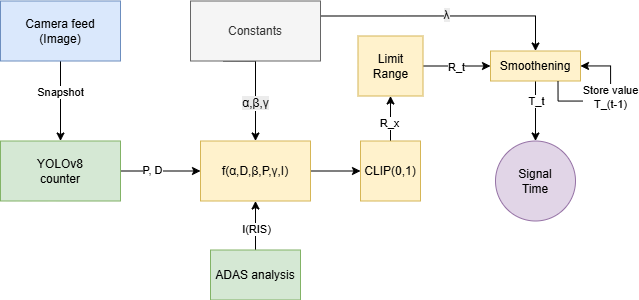

The diagram above was exported from draw.io. Its source (the exported page's mxGraphModel, read from the mxfile embedded in the PNG):
<mxGraphModel dx="1429" dy="938" grid="1" gridSize="10" guides="1" tooltips="1" connect="1" arrows="1" fold="1" page="1" pageScale="1" pageWidth="827" pageHeight="1169" math="0" shadow="0">
  <root>
    <mxCell id="0" />
    <mxCell id="1" parent="0" />
    <mxCell id="2" style="edgeStyle=orthogonalEdgeStyle;rounded=0;orthogonalLoop=1;jettySize=auto;html=1;exitX=1;exitY=0.5;exitDx=0;exitDy=0;" edge="1" source="4" target="14" parent="1">
      <mxGeometry relative="1" as="geometry" />
    </mxCell>
    <mxCell id="3" value="P, D" style="edgeLabel;html=1;align=center;verticalAlign=middle;resizable=0;points=[];" vertex="1" connectable="0" parent="2">
      <mxGeometry x="-0.2341" y="1" relative="1" as="geometry">
        <mxPoint as="offset" />
      </mxGeometry>
    </mxCell>
    <mxCell id="4" value="YOLOv8&lt;div&gt;counter&lt;/div&gt;" style="rounded=0;whiteSpace=wrap;html=1;fillColor=#d5e8d4;strokeColor=#82b366;" vertex="1" parent="1">
      <mxGeometry x="1482" y="680.5" width="120" height="60" as="geometry" />
    </mxCell>
    <mxCell id="5" style="edgeStyle=orthogonalEdgeStyle;rounded=0;orthogonalLoop=1;jettySize=auto;html=1;" edge="1" source="7" target="4" parent="1">
      <mxGeometry relative="1" as="geometry" />
    </mxCell>
    <mxCell id="6" value="Snapshot" style="edgeLabel;html=1;align=center;verticalAlign=middle;resizable=0;points=[];" vertex="1" connectable="0" parent="5">
      <mxGeometry x="-0.2278" y="-1" relative="1" as="geometry">
        <mxPoint as="offset" />
      </mxGeometry>
    </mxCell>
    <mxCell id="7" value="Camera feed&lt;div&gt;(Image)&lt;/div&gt;" style="rounded=0;whiteSpace=wrap;html=1;fillColor=#dae8fc;strokeColor=#6c8ebf;" vertex="1" parent="1">
      <mxGeometry x="1482" y="540.5" width="120" height="60" as="geometry" />
    </mxCell>
    <mxCell id="8" style="edgeStyle=orthogonalEdgeStyle;rounded=0;orthogonalLoop=1;jettySize=auto;html=1;exitX=0.25;exitY=1;exitDx=0;exitDy=0;" edge="1" source="12" target="14" parent="1">
      <mxGeometry relative="1" as="geometry">
        <Array as="points">
          <mxPoint x="1737" y="600.5" />
        </Array>
      </mxGeometry>
    </mxCell>
    <mxCell id="9" value="&lt;span style=&quot;font-size: 12px; background-color: rgb(236, 236, 236); font-family: monospace; text-align: start;&quot;&gt;&lt;font style=&quot;color: rgb(0, 0, 0);&quot;&gt;&lt;span style=&quot;font-family: sans-serif; text-wrap-mode: wrap;&quot; title=&quot;Greek-language text&quot;&gt;&lt;span lang=&quot;el&quot;&gt;α&lt;/span&gt;&lt;/span&gt;&lt;span style=&quot;font-family: sans-serif; text-wrap-mode: wrap;&quot;&gt;,&lt;/span&gt;&lt;span style=&quot;font-family: sans-serif; text-wrap-mode: wrap;&quot; title=&quot;Greek-language text&quot;&gt;&lt;span lang=&quot;el&quot;&gt;β,&lt;/span&gt;&lt;/span&gt;&lt;/font&gt;&lt;/span&gt;&lt;font style=&quot;font-size: 12px; text-wrap-mode: wrap; background-color: rgb(236, 236, 236); color: rgb(0, 0, 0);&quot;&gt;γ&lt;/font&gt;" style="edgeLabel;html=1;align=center;verticalAlign=middle;resizable=0;points=[];" vertex="1" connectable="0" parent="8">
      <mxGeometry x="0.3363" y="-1" relative="1" as="geometry">
        <mxPoint as="offset" />
      </mxGeometry>
    </mxCell>
    <mxCell id="10" style="edgeStyle=orthogonalEdgeStyle;rounded=0;orthogonalLoop=1;jettySize=auto;html=1;exitX=1;exitY=0.25;exitDx=0;exitDy=0;" edge="1" source="12" target="26" parent="1">
      <mxGeometry relative="1" as="geometry">
        <Array as="points">
          <mxPoint x="2017" y="555.5" />
        </Array>
      </mxGeometry>
    </mxCell>
    <mxCell id="11" value="&lt;font style=&quot;text-wrap-mode: wrap; font-size: 12px; background-color: rgb(236, 236, 236); color: rgb(0, 0, 0);&quot;&gt;λ&lt;/font&gt;" style="edgeLabel;html=1;align=center;verticalAlign=middle;resizable=0;points=[];" vertex="1" connectable="0" parent="10">
      <mxGeometry x="0.0041" y="1" relative="1" as="geometry">
        <mxPoint as="offset" />
      </mxGeometry>
    </mxCell>
    <mxCell id="12" value="Constants" style="rounded=0;whiteSpace=wrap;html=1;fillColor=#f5f5f5;fontColor=#333333;strokeColor=#666666;" vertex="1" parent="1">
      <mxGeometry x="1672" y="540.5" width="130" height="60" as="geometry" />
    </mxCell>
    <mxCell id="13" value="" style="edgeStyle=orthogonalEdgeStyle;rounded=0;orthogonalLoop=1;jettySize=auto;html=1;" edge="1" source="14" target="20" parent="1">
      <mxGeometry relative="1" as="geometry" />
    </mxCell>
    <mxCell id="14" value="f(&lt;span style=&quot;text-wrap-mode: nowrap; font-family: monospace; text-align: start;&quot;&gt;&lt;font style=&quot;color: rgb(0, 0, 0);&quot;&gt;&lt;span style=&quot;font-family: sans-serif; text-wrap-mode: wrap;&quot; title=&quot;Greek-language text&quot;&gt;&lt;span lang=&quot;el&quot;&gt;α&lt;/span&gt;&lt;/span&gt;&lt;span style=&quot;font-family: sans-serif; text-wrap-mode: wrap;&quot;&gt;,D,&lt;/span&gt;&lt;span style=&quot;font-family: sans-serif; text-wrap-mode: wrap;&quot; title=&quot;Greek-language text&quot;&gt;&lt;span lang=&quot;el&quot;&gt;β,P,&lt;/span&gt;&lt;/span&gt;&lt;/font&gt;&lt;/span&gt;&lt;font style=&quot;color: rgb(0, 0, 0);&quot;&gt;γ,I&lt;/font&gt;&lt;font style=&quot;color: rgb(0, 0, 0);&quot;&gt;)&lt;/font&gt;" style="rounded=0;whiteSpace=wrap;html=1;fillColor=#fff2cc;strokeColor=#d6b656;" vertex="1" parent="1">
      <mxGeometry x="1682" y="680.5" width="110" height="60" as="geometry" />
    </mxCell>
    <mxCell id="15" style="edgeStyle=orthogonalEdgeStyle;rounded=0;orthogonalLoop=1;jettySize=auto;html=1;" edge="1" source="17" target="14" parent="1">
      <mxGeometry relative="1" as="geometry" />
    </mxCell>
    <mxCell id="16" value="I(RIS)" style="edgeLabel;html=1;align=center;verticalAlign=middle;resizable=0;points=[];" vertex="1" connectable="0" parent="15">
      <mxGeometry x="-0.1035" relative="1" as="geometry">
        <mxPoint as="offset" />
      </mxGeometry>
    </mxCell>
    <mxCell id="17" value="ADAS analysis" style="rounded=0;whiteSpace=wrap;html=1;fillColor=#d5e8d4;strokeColor=#82b366;" vertex="1" parent="1">
      <mxGeometry x="1692" y="789.5" width="90" height="50" as="geometry" />
    </mxCell>
    <mxCell id="18" value="" style="edgeStyle=orthogonalEdgeStyle;rounded=0;orthogonalLoop=1;jettySize=auto;html=1;" edge="1" source="20" target="23" parent="1">
      <mxGeometry relative="1" as="geometry" />
    </mxCell>
    <mxCell id="19" value="R_x" style="edgeLabel;html=1;align=center;verticalAlign=middle;resizable=0;points=[];" vertex="1" connectable="0" parent="18">
      <mxGeometry x="-0.1727" y="2" relative="1" as="geometry">
        <mxPoint as="offset" />
      </mxGeometry>
    </mxCell>
    <mxCell id="20" value="CLIP(0,1)" style="whiteSpace=wrap;html=1;rounded=0;fillColor=#fff2cc;strokeColor=#d6b656;" vertex="1" parent="1">
      <mxGeometry x="1842" y="680.5" width="60" height="60" as="geometry" />
    </mxCell>
    <mxCell id="21" style="edgeStyle=orthogonalEdgeStyle;rounded=0;orthogonalLoop=1;jettySize=auto;html=1;exitX=1;exitY=0.5;exitDx=0;exitDy=0;" edge="1" source="23" target="26" parent="1">
      <mxGeometry relative="1" as="geometry">
        <mxPoint x="1982" y="620.7857142857144" as="targetPoint" />
      </mxGeometry>
    </mxCell>
    <mxCell id="22" value="R_t" style="edgeLabel;html=1;align=center;verticalAlign=middle;resizable=0;points=[];" vertex="1" connectable="0" parent="21">
      <mxGeometry x="-0.0495" y="-1" relative="1" as="geometry">
        <mxPoint as="offset" />
      </mxGeometry>
    </mxCell>
    <mxCell id="23" value="Limit&lt;div&gt;Range&lt;/div&gt;" style="whiteSpace=wrap;html=1;rounded=0;fillColor=#fff2cc;strokeColor=#d6b656;" vertex="1" parent="1">
      <mxGeometry x="1839.5" y="575.5" width="65" height="60" as="geometry" />
    </mxCell>
    <mxCell id="24" style="edgeStyle=orthogonalEdgeStyle;rounded=0;orthogonalLoop=1;jettySize=auto;html=1;" edge="1" source="26" target="27" parent="1">
      <mxGeometry relative="1" as="geometry">
        <mxPoint x="2017" y="690.5" as="targetPoint" />
      </mxGeometry>
    </mxCell>
    <mxCell id="25" value="T_t" style="edgeLabel;html=1;align=center;verticalAlign=middle;resizable=0;points=[];" vertex="1" connectable="0" parent="24">
      <mxGeometry x="-0.3561" relative="1" as="geometry">
        <mxPoint as="offset" />
      </mxGeometry>
    </mxCell>
    <mxCell id="26" value="Smoothening" style="rounded=0;whiteSpace=wrap;html=1;fillColor=#fff2cc;strokeColor=#d6b656;" vertex="1" parent="1">
      <mxGeometry x="1972" y="590.5" width="90" height="30" as="geometry" />
    </mxCell>
    <mxCell id="27" value="Signal&lt;div&gt;Time&lt;/div&gt;" style="ellipse;whiteSpace=wrap;html=1;aspect=fixed;fillColor=#e1d5e7;strokeColor=#9673a6;" vertex="1" parent="1">
      <mxGeometry x="1977" y="680.5" width="80" height="80" as="geometry" />
    </mxCell>
    <mxCell id="28" style="edgeStyle=orthogonalEdgeStyle;rounded=0;orthogonalLoop=1;jettySize=auto;html=1;exitX=0.75;exitY=1;exitDx=0;exitDy=0;" edge="1" source="26" target="26" parent="1">
      <mxGeometry relative="1" as="geometry">
        <Array as="points">
          <mxPoint x="2040" y="640.5" />
          <mxPoint x="2092" y="640.5" />
          <mxPoint x="2092" y="605.5" />
        </Array>
      </mxGeometry>
    </mxCell>
    <mxCell id="29" value="Store value&lt;div&gt;T_(t-1)&lt;/div&gt;" style="edgeLabel;html=1;align=center;verticalAlign=middle;resizable=0;points=[];" vertex="1" connectable="0" parent="28">
      <mxGeometry x="0.2468" y="1" relative="1" as="geometry">
        <mxPoint y="8" as="offset" />
      </mxGeometry>
    </mxCell>
  </root>
</mxGraphModel>